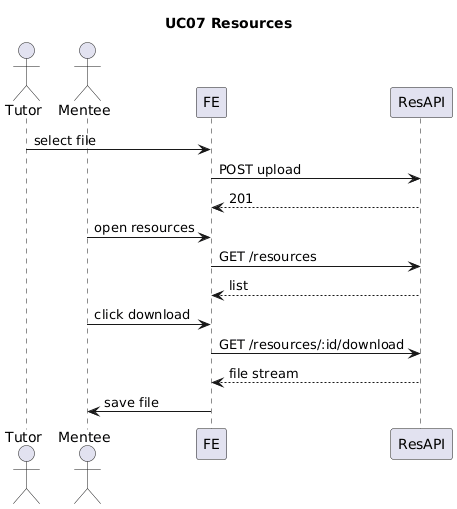

The diagram above was rendered by PlantUML. Its source (embedded in the PNG):
@startuml
title UC07 Resources
actor Tutor
actor Mentee
participant FE
participant ResAPI

Tutor -> FE: select file
FE -> ResAPI: POST upload
ResAPI --> FE: 201

Mentee -> FE: open resources
FE -> ResAPI: GET /resources
ResAPI --> FE: list

Mentee -> FE: click download
FE -> ResAPI: GET /resources/:id/download
ResAPI --> FE: file stream
FE -> Mentee: save file
@enduml